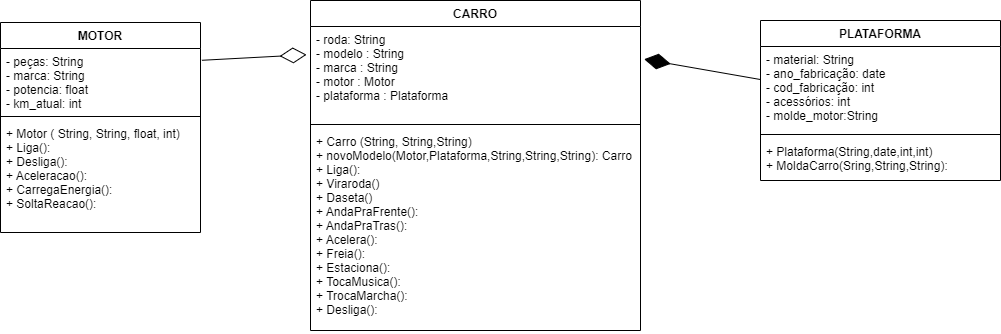

The diagram above was exported from draw.io. Its source (the exported page's mxGraphModel, read from the mxfile embedded in the PNG):
<mxGraphModel dx="868" dy="425" grid="1" gridSize="10" guides="1" tooltips="1" connect="1" arrows="1" fold="1" page="1" pageScale="1" pageWidth="827" pageHeight="1169" math="0" shadow="0">
  <root>
    <mxCell id="0" />
    <mxCell id="1" parent="0" />
    <mxCell id="6zSv7NKKWlHxCwY6Cc23-3" value="CARRO" style="swimlane;fontStyle=1;align=center;verticalAlign=top;childLayout=stackLayout;horizontal=1;startSize=26;horizontalStack=0;resizeParent=1;resizeParentMax=0;resizeLast=0;collapsible=1;marginBottom=0;" parent="1" vertex="1">
      <mxGeometry x="380" y="150" width="330" height="330" as="geometry" />
    </mxCell>
    <mxCell id="6zSv7NKKWlHxCwY6Cc23-4" value="- roda: String&#10;- modelo : String&#10;- marca : String&#10;- motor : Motor&#10;- plataforma : Plataforma&#10;" style="text;strokeColor=none;fillColor=none;align=left;verticalAlign=top;spacingLeft=4;spacingRight=4;overflow=hidden;rotatable=0;points=[[0,0.5],[1,0.5]];portConstraint=eastwest;" parent="6zSv7NKKWlHxCwY6Cc23-3" vertex="1">
      <mxGeometry y="26" width="330" height="94" as="geometry" />
    </mxCell>
    <mxCell id="6zSv7NKKWlHxCwY6Cc23-5" value="" style="line;strokeWidth=1;fillColor=none;align=left;verticalAlign=middle;spacingTop=-1;spacingLeft=3;spacingRight=3;rotatable=0;labelPosition=right;points=[];portConstraint=eastwest;" parent="6zSv7NKKWlHxCwY6Cc23-3" vertex="1">
      <mxGeometry y="120" width="330" height="8" as="geometry" />
    </mxCell>
    <mxCell id="6zSv7NKKWlHxCwY6Cc23-6" value="+ Carro (String, String,String)&#10;+ novoModelo(Motor,Plataforma,String,String,String): Carro&#10;+ Liga():&#10;+ Viraroda()&#10;+ Daseta()&#10;+ AndaPraFrente():&#10;+ AndaPraTras():&#10;+ Acelera():&#10;+ Freia():&#10;+ Estaciona():&#10;+ TocaMusica():&#10;+ TrocaMarcha():&#10;+ Desliga():" style="text;strokeColor=none;fillColor=none;align=left;verticalAlign=top;spacingLeft=4;spacingRight=4;overflow=hidden;rotatable=0;points=[[0,0.5],[1,0.5]];portConstraint=eastwest;" parent="6zSv7NKKWlHxCwY6Cc23-3" vertex="1">
      <mxGeometry y="128" width="330" height="202" as="geometry" />
    </mxCell>
    <mxCell id="6zSv7NKKWlHxCwY6Cc23-7" value="MOTOR" style="swimlane;fontStyle=1;align=center;verticalAlign=top;childLayout=stackLayout;horizontal=1;startSize=26;horizontalStack=0;resizeParent=1;resizeParentMax=0;resizeLast=0;collapsible=1;marginBottom=0;" parent="1" vertex="1">
      <mxGeometry x="70" y="172" width="200" height="210" as="geometry" />
    </mxCell>
    <mxCell id="6zSv7NKKWlHxCwY6Cc23-8" value="- peças: String&#10;- marca: String&#10;- potencia: float&#10;- km_atual: int&#10;" style="text;strokeColor=none;fillColor=none;align=left;verticalAlign=top;spacingLeft=4;spacingRight=4;overflow=hidden;rotatable=0;points=[[0,0.5],[1,0.5]];portConstraint=eastwest;" parent="6zSv7NKKWlHxCwY6Cc23-7" vertex="1">
      <mxGeometry y="26" width="200" height="64" as="geometry" />
    </mxCell>
    <mxCell id="6zSv7NKKWlHxCwY6Cc23-9" value="" style="line;strokeWidth=1;fillColor=none;align=left;verticalAlign=middle;spacingTop=-1;spacingLeft=3;spacingRight=3;rotatable=0;labelPosition=right;points=[];portConstraint=eastwest;" parent="6zSv7NKKWlHxCwY6Cc23-7" vertex="1">
      <mxGeometry y="90" width="200" height="8" as="geometry" />
    </mxCell>
    <mxCell id="6zSv7NKKWlHxCwY6Cc23-10" value="+ Motor ( String, String, float, int)&#10;+ Liga():&#10;+ Desliga():&#10;+ Aceleracao():&#10;+ CarregaEnergia():&#10;+ SoltaReacao():" style="text;strokeColor=none;fillColor=none;align=left;verticalAlign=top;spacingLeft=4;spacingRight=4;overflow=hidden;rotatable=0;points=[[0,0.5],[1,0.5]];portConstraint=eastwest;" parent="6zSv7NKKWlHxCwY6Cc23-7" vertex="1">
      <mxGeometry y="98" width="200" height="112" as="geometry" />
    </mxCell>
    <mxCell id="6zSv7NKKWlHxCwY6Cc23-11" value="PLATAFORMA" style="swimlane;fontStyle=1;align=center;verticalAlign=top;childLayout=stackLayout;horizontal=1;startSize=26;horizontalStack=0;resizeParent=1;resizeParentMax=0;resizeLast=0;collapsible=1;marginBottom=0;" parent="1" vertex="1">
      <mxGeometry x="830" y="170" width="240" height="160" as="geometry" />
    </mxCell>
    <mxCell id="6zSv7NKKWlHxCwY6Cc23-12" value="- material: String&#10;- ano_fabricação: date&#10;- cod_fabricação: int&#10;- acessórios: int&#10;- molde_motor:String" style="text;strokeColor=none;fillColor=none;align=left;verticalAlign=top;spacingLeft=4;spacingRight=4;overflow=hidden;rotatable=0;points=[[0,0.5],[1,0.5]];portConstraint=eastwest;" parent="6zSv7NKKWlHxCwY6Cc23-11" vertex="1">
      <mxGeometry y="26" width="240" height="84" as="geometry" />
    </mxCell>
    <mxCell id="6zSv7NKKWlHxCwY6Cc23-13" value="" style="line;strokeWidth=1;fillColor=none;align=left;verticalAlign=middle;spacingTop=-1;spacingLeft=3;spacingRight=3;rotatable=0;labelPosition=right;points=[];portConstraint=eastwest;" parent="6zSv7NKKWlHxCwY6Cc23-11" vertex="1">
      <mxGeometry y="110" width="240" height="8" as="geometry" />
    </mxCell>
    <mxCell id="6zSv7NKKWlHxCwY6Cc23-14" value="+ Plataforma(String,date,int,int)&#10;+ MoldaCarro(Sring,String,String):" style="text;strokeColor=none;fillColor=none;align=left;verticalAlign=top;spacingLeft=4;spacingRight=4;overflow=hidden;rotatable=0;points=[[0,0.5],[1,0.5]];portConstraint=eastwest;" parent="6zSv7NKKWlHxCwY6Cc23-11" vertex="1">
      <mxGeometry y="118" width="240" height="42" as="geometry" />
    </mxCell>
    <mxCell id="6zSv7NKKWlHxCwY6Cc23-16" value="" style="endArrow=diamondThin;endFill=1;endSize=24;html=1;rounded=0;entryX=1.011;entryY=0.348;entryDx=0;entryDy=0;entryPerimeter=0;" parent="1" source="6zSv7NKKWlHxCwY6Cc23-11" target="6zSv7NKKWlHxCwY6Cc23-4" edge="1">
      <mxGeometry width="160" relative="1" as="geometry">
        <mxPoint x="650" y="244.5" as="sourcePoint" />
        <mxPoint x="810" y="244.5" as="targetPoint" />
      </mxGeometry>
    </mxCell>
    <mxCell id="6zSv7NKKWlHxCwY6Cc23-17" value="" style="endArrow=diamondThin;endFill=0;endSize=24;html=1;rounded=0;entryX=-0.012;entryY=0.3;entryDx=0;entryDy=0;entryPerimeter=0;exitX=1.007;exitY=0.184;exitDx=0;exitDy=0;exitPerimeter=0;" parent="1" source="6zSv7NKKWlHxCwY6Cc23-8" target="6zSv7NKKWlHxCwY6Cc23-4" edge="1">
      <mxGeometry width="160" relative="1" as="geometry">
        <mxPoint x="320" y="280" as="sourcePoint" />
        <mxPoint x="480" y="280" as="targetPoint" />
      </mxGeometry>
    </mxCell>
  </root>
</mxGraphModel>